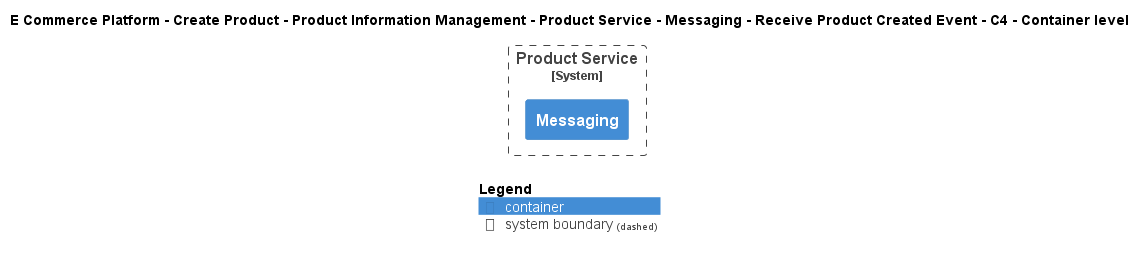

The diagram above was rendered by PlantUML. Its source (embedded in the PNG):
@startuml
!include ..\..\..\..\..\..\..\..\..\.c4s\C4_Container.puml

AddElementTag("c4interflow:lifecycle:new", $bgColor=green, $fontColor=#ffffff, $borderColor=green, $shadowing="False")
AddElementTag("c4interflow:lifecycle:changed", $bgColor=orange, $fontColor=#ffffff, $borderColor=orange, $shadowing="False")
AddElementTag("c4interflow:lifecycle:removed", $bgColor=red, $fontColor=#ffffff, $borderColor=red, $shadowing="False")

AddRelTag("c4interflow:lifecycle:new", $textColor=green, $lineColor=green)
AddRelTag("c4interflow:lifecycle:changed", $textColor=orange, $lineColor=orange)
AddRelTag("c4interflow:lifecycle:removed", $textColor=red, $lineColor=red)

SHOW_PERSON_PORTRAIT()
LAYOUT_TOP_DOWN()

skinparam linetype polyline

title E Commerce Platform - Create Product - Product Information Management - Product Service - Messaging - Receive Product Created Event - C4 - Container level


System_Boundary(ECommercePlatform.CreateProduct.ProductInformationManagement.SoftwareSystems.ProductService, "Product Service") {
    Container(ECommercePlatform.CreateProduct.ProductInformationManagement.SoftwareSystems.ProductService.Containers.Messaging, "Messaging", "", "")
}



SHOW_LEGEND()
@enduml